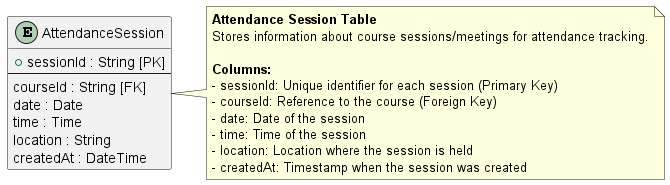

The diagram above was rendered by PlantUML. Its source (embedded in the PNG):
@startuml
' Attendance Session Table Structure

skinparam entity {
  BackgroundColor #f06292
  BorderColor black
  FontColor black
}

entity "AttendanceSession" as AttendanceSession {
  + sessionId : String [PK]
  --
  courseId : String [FK]
  date : Date
  time : Time
  location : String
  createdAt : DateTime
}

note right of AttendanceSession
  **Attendance Session Table**
  Stores information about course sessions/meetings for attendance tracking.
  
  **Columns:**
  - sessionId: Unique identifier for each session (Primary Key)
  - courseId: Reference to the course (Foreign Key)
  - date: Date of the session
  - time: Time of the session
  - location: Location where the session is held
  - createdAt: Timestamp when the session was created
end note

@enduml